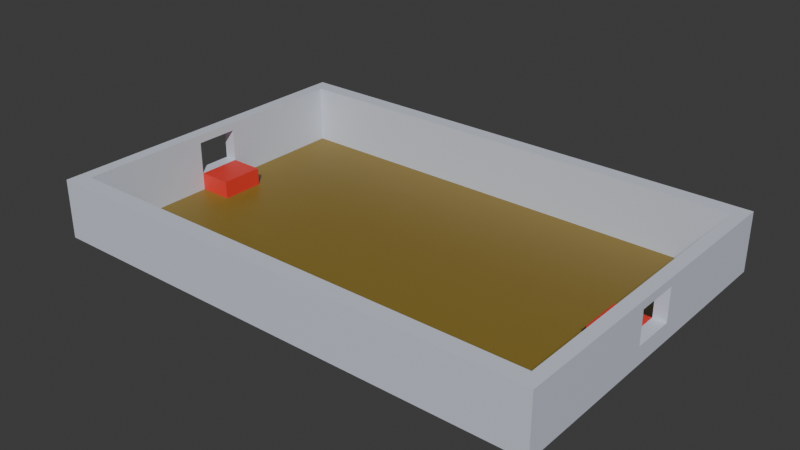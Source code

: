 # Source: level.blend  (saved by Blender 4.0.36; exported with 4.5.12 LTS)
import bpy
from mathutils import Matrix  # noqa: F401  (used for matrix-valued properties, if any)

bpy.ops.wm.read_factory_settings(use_empty=True)
scene = bpy.context.scene
scene.name = 'Scene'

# ---- collections
col_collection = bpy.data.collections.new('Collection'); scene.collection.children.link(col_collection)

# ---- materials (node trees are filled in below, after node groups)
mat_material = bpy.data.materials.new('Material')
mat_material_001 = bpy.data.materials.new('Material.001')
mat_material_002 = bpy.data.materials.new('Material.002')

# ---- material node trees
mat_material.use_nodes = True; mat_material.node_tree.nodes.clear()
_N = mat_material.node_tree.nodes; _L = mat_material.node_tree.links
n0 = _N.new('ShaderNodeBsdfPrincipled'); n0.name = 'Principled BSDF'; n0.location = (10, 300)
n0.inputs[0].default_value = (0.2484, 0.1709, 0.02828, 1.0)
n0.inputs[3].default_value = 1.45
n1 = _N.new('ShaderNodeOutputMaterial'); n1.name = 'Material Output'; n1.location = (300, 300)
_L.new(n0.outputs[0], n1.inputs[0])
n1.is_active_output = True
mat_material_001.use_nodes = True; mat_material_001.node_tree.nodes.clear()
_N = mat_material_001.node_tree.nodes; _L = mat_material_001.node_tree.links
n0 = _N.new('ShaderNodeBsdfPrincipled'); n0.name = 'Principled BSDF'; n0.location = (10, 300)
n0.inputs[0].default_value = (0.6552, 0.6983, 0.8004, 1.0)
n0.inputs[3].default_value = 1.45
n1 = _N.new('ShaderNodeOutputMaterial'); n1.name = 'Material Output'; n1.location = (300, 300)
_L.new(n0.outputs[0], n1.inputs[0])
n1.is_active_output = True
mat_material_002.use_nodes = True; mat_material_002.node_tree.nodes.clear()
_N = mat_material_002.node_tree.nodes; _L = mat_material_002.node_tree.links
n0 = _N.new('ShaderNodeBsdfPrincipled'); n0.name = 'Principled BSDF'; n0.location = (10, 300)
n0.inputs[0].default_value = (0.8001, 0.04381, 0.03184, 1.0)
n0.inputs[3].default_value = 1.45
n1 = _N.new('ShaderNodeOutputMaterial'); n1.name = 'Material Output'; n1.location = (300, 300)
_L.new(n0.outputs[0], n1.inputs[0])
n1.is_active_output = True

# ---- world
world_world = bpy.data.worlds.new('World'); scene.world = world_world
world_world.use_nodes = True; world_world.node_tree.nodes.clear()
_N = world_world.node_tree.nodes; _L = world_world.node_tree.links
n0 = _N.new('ShaderNodeOutputWorld'); n0.name = 'World Output'; n0.location = (300, 300)
n1 = _N.new('ShaderNodeBackground'); n1.name = 'Background'; n1.location = (10, 300)
n1.inputs[0].default_value = (0.05088, 0.05088, 0.05088, 1.0)
_L.new(n1.outputs[0], n0.inputs[0])
n0.is_active_output = True
world_world.color = (0.05088, 0.05088, 0.05088)
world_world.use_sun_shadow = False
world_world.sun_shadow_jitter_overblur = 0.0

# ---- meshes
me_plane = bpy.data.meshes.new('Plane')
me_plane.from_pydata([(-1.0, -1.0, 0.0), (-1.0, 1.0, 0.0), (0.0, -1.0, 0.0), (0.0, 1.0, 0.0), (-0.95, 1.0, 0.0), (-0.95, -1.0, 0.0), (-1.0, -0.9, 0.0), (0.0, -0.9, 0.0), (-0.95, -0.9, 0.0), (0.0, 0.905, 0.0), (-0.95, 0.905, 0.0), (-1.0, 0.905, 0.0), (-1.0, -0.9, 0.1996), (-1.0, -1.0, 0.1996), (-0.95, 1.0, 0.1996), (-1.0, 1.0, 0.1996), (-0.95, -1.0, 0.1996), (0.0, -1.0, 0.1996), (0.0, 0.905, 0.1996), (0.0, 1.0, 0.1996), (-0.95, 0.905, 0.1996), (-1.0, 0.905, 0.1996), (0.0, -0.9, 0.1996), (-0.95, -0.9, 0.1996), (-1.0, 0.6471, 0.0), (-1.0, 0.3893, 0.0), (-1.0, 0.1314, 0.0), (-1.0, -0.1264, 0.0), (-1.0, -0.3843, 0.0), (-1.0, -0.6421, 0.0), (0.0, -0.6421, 0.0), (0.0, -0.3843, 0.0), (0.0, -0.1264, 0.0), (0.0, 0.1314, 0.0), (0.0, 0.3893, 0.0), (0.0, 0.6471, 0.0), (-0.95, -0.6421, 0.0), (-0.95, -0.3843, 0.0), (-0.95, -0.1264, 0.0), (-0.95, 0.1314, 0.0), (-0.95, 0.3893, 0.0), (-0.95, 0.6471, 0.0), (-1.0, 0.6471, 0.1996), (-1.0, 0.3893, 0.1996), (-1.0, 0.1314, 0.1996), (-1.0, -0.1264, 0.1996), (-1.0, -0.3843, 0.1996), (-1.0, -0.6421, 0.1996), (-0.95, -0.6421, 0.1996), (-0.95, -0.3843, 0.1996), (-0.95, -0.1264, 0.1996), (-0.95, 0.1314, 0.1996), (-0.95, 0.3893, 0.1996), (-0.95, 0.6471, 0.1996), (-0.95, 1.0, 0.06987), (-1.0, 1.0, 0.06987), (-1.0, 0.905, 0.06987), (-1.0, -0.9, 0.06987), (0.0, 1.0, 0.06987), (-0.95, -0.9, 0.06987), (0.0, -0.9, 0.06987), (0.0, -1.0, 0.06987), (-0.95, -1.0, 0.06987), (-1.0, -1.0, 0.06987), (0.0, 0.905, 0.06987), (-0.95, 0.905, 0.06987), (-0.95, -0.6421, 0.06987), (-0.95, -0.3843, 0.06987), (-0.95, -0.1264, 0.06987), (-0.95, 0.1314, 0.06987), (-0.95, 0.3893, 0.06987), (-0.95, 0.6471, 0.06987), (-1.0, 0.6471, 0.06987), (-1.0, 0.3893, 0.06987), (-1.0, 0.1314, 0.06987), (-1.0, -0.1264, 0.06987), (-1.0, -0.3843, 0.06987), (-1.0, -0.6421, 0.06987), (-1.0, -0.9, 0.2329), (-1.0, -1.0, 0.2329), (-0.95, 1.0, 0.2329), (-1.0, 1.0, 0.2329), (-0.95, -1.0, 0.2329), (0.0, -1.0, 0.2329), (0.0, 0.905, 0.2329), (0.0, 1.0, 0.2329), (-0.95, 0.905, 0.2329), (-1.0, -0.6421, 0.2329), (0.0, -0.9, 0.2329), (-0.95, -0.9, 0.2329), (-0.95, 0.6471, 0.2329), (-1.0, 0.905, 0.2329), (-1.0, 0.6471, 0.2329), (-1.0, 0.3893, 0.2329), (-1.0, 0.1314, 0.2329), (-1.0, -0.1264, 0.2329), (-1.0, -0.3843, 0.2329), (-0.95, -0.6421, 0.2329), (-0.95, -0.3843, 0.2329), (-0.95, -0.1264, 0.2329), (-0.95, 0.1314, 0.2329), (-0.95, 0.3893, 0.2329)], [], [(54, 55, 15, 14), (60, 59, 23, 22), (58, 54, 14, 19), (55, 56, 21, 15), (77, 57, 12, 47), (41, 35, 9, 10), (17, 22, 88, 83), (44, 45, 95, 94), (20, 18, 84, 86), (51, 52, 101, 100), (12, 13, 79, 78), (61, 60, 22, 17), (63, 62, 16, 13), (62, 61, 17, 16), (65, 64, 18, 20), (71, 65, 20, 53), (64, 58, 19, 18), (57, 63, 13, 12), (59, 66, 48, 23), (66, 67, 49, 48), (67, 68, 50, 49), (44, 51, 50, 45), (69, 70, 52, 51), (70, 71, 53, 52), (47, 12, 78, 87), (43, 44, 94, 93), (50, 51, 100, 99), (42, 43, 93, 92), (15, 21, 91, 81), (49, 50, 99, 98), (8, 7, 30, 36), (36, 30, 31, 37), (37, 31, 32, 38), (38, 32, 33, 39), (39, 33, 34, 40), (40, 34, 35, 41), (56, 72, 42, 21), (72, 73, 43, 42), (73, 74, 44, 43), (75, 68, 69, 74), (75, 76, 46, 45), (76, 77, 47, 46), (28, 29, 77, 76), (27, 28, 76, 75), (26, 27, 75, 74), (25, 26, 74, 73), (24, 25, 73, 72), (11, 24, 72, 56), (40, 41, 71, 70), (39, 40, 70, 69), (38, 39, 69, 68), (37, 38, 68, 67), (36, 37, 67, 66), (8, 36, 66, 59), (6, 0, 63, 57), (9, 3, 58, 64), (41, 10, 65, 71), (10, 9, 64, 65), (5, 2, 61, 62), (0, 5, 62, 63), (2, 7, 60, 61), (29, 6, 57, 77), (1, 11, 56, 55), (3, 4, 54, 58), (7, 8, 59, 60), (4, 1, 55, 54), (86, 84, 85, 80), (91, 86, 80, 81), (79, 82, 89, 78), (82, 83, 88, 89), (92, 90, 86, 91), (78, 89, 97, 87), (87, 97, 98, 96), (96, 98, 99, 95), (95, 99, 100, 94), (94, 100, 101, 93), (93, 101, 90, 92), (14, 15, 81, 80), (52, 53, 90, 101), (45, 46, 96, 95), (16, 17, 83, 82), (46, 47, 87, 96), (18, 19, 85, 84), (23, 48, 97, 89), (22, 23, 89, 88), (19, 14, 80, 85), (48, 49, 98, 97), (53, 20, 86, 90), (13, 16, 82, 79), (21, 42, 92, 91), (50, 68, 75, 45), (51, 44, 74, 69)])
me_plane.polygons.foreach_set('material_index', [1, 1, 1, 1, 1, 0, 1, 1, 1, 1, 1, 1, 1, 1, 1, 1, 1, 1, 1, 1, 1, 1, 1, 1, 1, 1, 1, 1, 1, 1, 0, 0, 0, 0, 0, 0, 1, 1, 1, 1, 1, 1, 1, 1, 1, 1, 1, 1, 1, 1, 1, 1, 1, 1, 1, 1, 1, 1, 1, 1, 1, 1, 1, 1, 1, 1, 1, 1, 1, 1, 1, 1, 1, 1, 1, 1, 1, 1, 1, 1, 1, 1, 1, 1, 1, 1, 1, 1, 1, 1, 1, 1])
_uv = me_plane.uv_layers.new(name='UVMap')
_uv.uv.foreach_set('vector', [0.0, 0.0, 0.0, 0.0, 0.0, 0.0, 0.0, 0.0, 0.5, 0.05, 0.025, 0.05, 0.025, 0.05, 0.5, 0.05, 0.0, 0.0, 0.0, 0.0, 0.0, 0.0, 0.0, 0.0, 0.0, 0.0, 0.0, 0.0, 0.0, 0.0, 0.0, 0.0, 0.0, 0.0, 0.0, 0.0, 0.0, 0.0, 0.0, 0.0, 0.025, 0.8236, 0.5, 0.8236, 0.5, 0.9525, 0.025, 0.9525, 0.0, 0.0, 0.0, 0.0, 0.0, 0.0, 0.0, 0.0, 0.0, 0.0, 0.0, 0.0, 0.0, 0.0, 0.0, 0.0, 0.025, 0.9525, 0.5, 0.9525, 0.5, 0.9525, 0.025, 0.9525, 0.025, 0.5657, 0.025, 0.6946, 0.025, 0.6946, 0.025, 0.5657, 0.0, 0.0, 0.0, 0.0, 0.0, 0.0, 0.0, 0.0, 0.0, 0.0, 0.0, 0.0, 0.0, 0.0, 0.0, 0.0, 0.0, 0.0, 0.0, 0.0, 0.0, 0.0, 0.0, 0.0, 0.0, 0.0, 0.0, 0.0, 0.0, 0.0, 0.0, 0.0, 0.025, 0.9525, 0.5, 0.9525, 0.5, 0.9525, 0.025, 0.9525, 0.025, 0.8236, 0.025, 0.9525, 0.025, 0.9525, 0.025, 0.8236, 0.0, 0.0, 0.0, 0.0, 0.0, 0.0, 0.0, 0.0, 0.0, 0.0, 0.0, 0.0, 0.0, 0.0, 0.0, 0.0, 0.025, 0.05, 0.025, 0.1789, 0.025, 0.1789, 0.025, 0.05, 0.025, 0.1789, 0.025, 0.3079, 0.025, 0.3079, 0.025, 0.1789, 0.025, 0.3079, 0.025, 0.4368, 0.025, 0.4368, 0.025, 0.3079, 0.0, 0.0, 0.025, 0.5657, 0.025, 0.4368, 0.0, 0.0, 0.025, 0.5657, 0.025, 0.6946, 0.025, 0.6946, 0.025, 0.5657, 0.025, 0.6946, 0.025, 0.8236, 0.025, 0.8236, 0.025, 0.6946, 0.0, 0.0, 0.0, 0.0, 0.0, 0.0, 0.0, 0.0, 0.0, 0.0, 0.0, 0.0, 0.0, 0.0, 0.0, 0.0, 0.025, 0.4368, 0.025, 0.5657, 0.025, 0.5657, 0.025, 0.4368, 0.0, 0.0, 0.0, 0.0, 0.0, 0.0, 0.0, 0.0, 0.0, 0.0, 0.0, 0.0, 0.0, 0.0, 0.0, 0.0, 0.025, 0.3079, 0.025, 0.4368, 0.025, 0.4368, 0.025, 0.3079, 0.025, 0.05, 0.5, 0.05, 0.5, 0.1789, 0.025, 0.1789, 0.025, 0.1789, 0.5, 0.1789, 0.5, 0.3079, 0.025, 0.3079, 0.025, 0.3079, 0.5, 0.3079, 0.5, 0.4368, 0.025, 0.4368, 0.025, 0.4368, 0.5, 0.4368, 0.5, 0.5657, 0.025, 0.5657, 0.025, 0.5657, 0.5, 0.5657, 0.5, 0.6946, 0.025, 0.6946, 0.025, 0.6946, 0.5, 0.6946, 0.5, 0.8236, 0.025, 0.8236, 0.0, 0.0, 0.0, 0.0, 0.0, 0.0, 0.0, 0.0, 0.0, 0.0, 0.0, 0.0, 0.0, 0.0, 0.0, 0.0, 0.0, 0.0, 0.0, 0.0, 0.0, 0.0, 0.0, 0.0, 0.0, 0.0, 0.025, 0.4368, 0.025, 0.5657, 0.0, 0.0, 0.0, 0.0, 0.0, 0.0, 0.0, 0.0, 0.0, 0.0, 0.0, 0.0, 0.0, 0.0, 0.0, 0.0, 0.0, 0.0, 0.0, 0.0, 0.0, 0.0, 0.0, 0.0, 0.0, 0.0, 0.0, 0.0, 0.0, 0.0, 0.0, 0.0, 0.0, 0.0, 0.0, 0.0, 0.0, 0.0, 0.0, 0.0, 0.0, 0.0, 0.0, 0.0, 0.0, 0.0, 0.0, 0.0, 0.0, 0.0, 0.0, 0.0, 0.0, 0.0, 0.0, 0.0, 0.0, 0.0, 0.0, 0.0, 0.0, 0.0, 0.0, 0.0, 0.0, 0.0, 0.025, 0.6946, 0.025, 0.8236, 0.025, 0.8236, 0.025, 0.6946, 0.025, 0.5657, 0.025, 0.6946, 0.025, 0.6946, 0.025, 0.5657, 0.025, 0.4368, 0.025, 0.5657, 0.025, 0.5657, 0.025, 0.4368, 0.025, 0.3079, 0.025, 0.4368, 0.025, 0.4368, 0.025, 0.3079, 0.025, 0.1789, 0.025, 0.3079, 0.025, 0.3079, 0.025, 0.1789, 0.025, 0.05, 0.025, 0.1789, 0.025, 0.1789, 0.025, 0.05, 0.0, 0.0, 0.0, 0.0, 0.0, 0.0, 0.0, 0.0, 0.0, 0.0, 0.0, 0.0, 0.0, 0.0, 0.0, 0.0, 0.025, 0.8236, 0.025, 0.9525, 0.025, 0.9525, 0.025, 0.8236, 0.025, 0.9525, 0.5, 0.9525, 0.5, 0.9525, 0.025, 0.9525, 0.0, 0.0, 0.0, 0.0, 0.0, 0.0, 0.0, 0.0, 0.0, 0.0, 0.0, 0.0, 0.0, 0.0, 0.0, 0.0, 0.0, 0.0, 0.0, 0.0, 0.0, 0.0, 0.0, 0.0, 0.0, 0.0, 0.0, 0.0, 0.0, 0.0, 0.0, 0.0, 0.0, 0.0, 0.0, 0.0, 0.0, 0.0, 0.0, 0.0, 0.0, 0.0, 0.0, 0.0, 0.0, 0.0, 0.0, 0.0, 0.5, 0.05, 0.025, 0.05, 0.025, 0.05, 0.5, 0.05, 0.0, 0.0, 0.0, 0.0, 0.0, 0.0, 0.0, 0.0, 0.025, 0.9525, 0.5, 0.9525, 0.5, 1.0, 0.025, 1.0, 0.0, 0.9525, 0.025, 0.9525, 0.025, 1.0, 0.0, 1.0, 0.0, 0.0, 0.025, 0.0, 0.025, 0.05, 0.0, 0.05, 0.025, 0.0, 0.5, 0.0, 0.5, 0.05, 0.025, 0.05, 0.0, 0.8236, 0.025, 0.8236, 0.025, 0.9525, 0.0, 0.9525, 0.0, 0.05, 0.025, 0.05, 0.025, 0.1789, 0.0, 0.1789, 0.0, 0.1789, 0.025, 0.1789, 0.025, 0.3079, 0.0, 0.3079, 0.0, 0.3079, 0.025, 0.3079, 0.025, 0.4368, 0.0, 0.4368, 0.0, 0.4368, 0.025, 0.4368, 0.025, 0.5657, 0.0, 0.5657, 0.0, 0.5657, 0.025, 0.5657, 0.025, 0.6946, 0.0, 0.6946, 0.0, 0.6946, 0.025, 0.6946, 0.025, 0.8236, 0.0, 0.8236, 0.0, 0.0, 0.0, 0.0, 0.0, 0.0, 0.0, 0.0, 0.025, 0.6946, 0.025, 0.8236, 0.025, 0.8236, 0.025, 0.6946, 0.0, 0.0, 0.0, 0.0, 0.0, 0.0, 0.0, 0.0, 0.0, 0.0, 0.0, 0.0, 0.0, 0.0, 0.0, 0.0, 0.0, 0.0, 0.0, 0.0, 0.0, 0.0, 0.0, 0.0, 0.0, 0.0, 0.0, 0.0, 0.0, 0.0, 0.0, 0.0, 0.025, 0.05, 0.025, 0.1789, 0.025, 0.1789, 0.025, 0.05, 0.5, 0.05, 0.025, 0.05, 0.025, 0.05, 0.5, 0.05, 0.0, 0.0, 0.0, 0.0, 0.0, 0.0, 0.0, 0.0, 0.025, 0.1789, 0.025, 0.3079, 0.025, 0.3079, 0.025, 0.1789, 0.025, 0.8236, 0.025, 0.9525, 0.025, 0.9525, 0.025, 0.8236, 0.0, 0.0, 0.0, 0.0, 0.0, 0.0, 0.0, 0.0, 0.0, 0.0, 0.0, 0.0, 0.0, 0.0, 0.0, 0.0, 0.025, 0.4368, 0.025, 0.4368, 0.0, 0.0, 0.0, 0.0, 0.025, 0.5657, 0.0, 0.0, 0.0, 0.0, 0.025, 0.5657])
me_plane.materials.append(mat_material)
me_plane.materials.append(mat_material_001)
me_plane.update()
me_cube = bpy.data.meshes.new('Cube')
me_cube.from_pydata([(-1.0, -1.0, -1.0), (-1.0, -1.0, 1.0), (-1.0, 1.0, -1.0), (-1.0, 1.0, 1.0), (1.0, -1.0, -1.0), (1.0, -1.0, 1.0), (1.0, 1.0, -1.0), (1.0, 1.0, 1.0)], [], [(0, 1, 3, 2), (2, 3, 7, 6), (6, 7, 5, 4), (4, 5, 1, 0), (2, 6, 4, 0), (7, 3, 1, 5)])
_uv = me_cube.uv_layers.new(name='UVMap')
_uv.uv.foreach_set('vector', [0.375, 0.0, 0.625, 0.0, 0.625, 0.25, 0.375, 0.25, 0.375, 0.25, 0.625, 0.25, 0.625, 0.5, 0.375, 0.5, 0.375, 0.5, 0.625, 0.5, 0.625, 0.75, 0.375, 0.75, 0.375, 0.75, 0.625, 0.75, 0.625, 1.0, 0.375, 1.0, 0.125, 0.5, 0.375, 0.5, 0.375, 0.75, 0.125, 0.75, 0.625, 0.5, 0.875, 0.5, 0.875, 0.75, 0.625, 0.75])
me_cube.update()
me_cube_001 = bpy.data.meshes.new('Cube.001')
me_cube_001.from_pydata([(-1.0, -1.0, -1.0), (-1.0, -1.0, 1.0), (-1.0, 1.0, -1.0), (-1.0, 1.0, 1.0), (1.0, -1.0, -1.0), (1.0, -1.0, 1.0), (1.0, 1.0, -1.0), (1.0, 1.0, 1.0)], [], [(0, 1, 3, 2), (2, 3, 7, 6), (6, 7, 5, 4), (4, 5, 1, 0), (2, 6, 4, 0), (7, 3, 1, 5)])
_uv = me_cube_001.uv_layers.new(name='UVMap')
_uv.uv.foreach_set('vector', [0.375, 0.0, 0.625, 0.0, 0.625, 0.25, 0.375, 0.25, 0.375, 0.25, 0.625, 0.25, 0.625, 0.5, 0.375, 0.5, 0.375, 0.5, 0.625, 0.5, 0.625, 0.75, 0.375, 0.75, 0.375, 0.75, 0.625, 0.75, 0.625, 1.0, 0.375, 1.0, 0.125, 0.5, 0.375, 0.5, 0.375, 0.75, 0.125, 0.75, 0.625, 0.5, 0.875, 0.5, 0.875, 0.75, 0.625, 0.75])
me_cube_001.update()
me_cube_002 = bpy.data.meshes.new('Cube.002')
me_cube_002.from_pydata([(-1.0, -1.264, -0.05), (-1.0, -1.264, 1.0), (-1.0, 1.314, -0.05), (-1.0, 1.314, 1.0), (1.0, -1.264, -0.05), (1.0, -1.264, 1.0), (1.0, 1.314, -0.05), (1.0, 1.314, 1.0)], [], [(0, 1, 3, 2), (2, 3, 7, 6), (6, 7, 5, 4), (4, 5, 1, 0), (2, 6, 4, 0), (7, 3, 1, 5)])
_uv = me_cube_002.uv_layers.new(name='UVMap')
_uv.uv.foreach_set('vector', [0.375, 0.0, 0.625, 0.0, 0.625, 0.25, 0.375, 0.25, 0.375, 0.25, 0.625, 0.25, 0.625, 0.5, 0.375, 0.5, 0.375, 0.5, 0.625, 0.5, 0.625, 0.75, 0.375, 0.75, 0.375, 0.75, 0.625, 0.75, 0.625, 1.0, 0.375, 1.0, 0.125, 0.5, 0.375, 0.5, 0.375, 0.75, 0.125, 0.75, 0.625, 0.5, 0.875, 0.5, 0.875, 0.75, 0.625, 0.75])
me_cube_002.materials.append(mat_material_002)
me_cube_002.update()
me_cube_003 = bpy.data.meshes.new('Cube.003')
me_cube_003.from_pydata([(-1.0, -1.264, -0.05), (-1.0, -1.264, 1.0), (-1.0, 1.314, -0.05), (-1.0, 1.314, 1.0), (1.0, -1.264, -0.05), (1.0, -1.264, 1.0), (1.0, 1.314, -0.05), (1.0, 1.314, 1.0)], [], [(0, 1, 3, 2), (2, 3, 7, 6), (6, 7, 5, 4), (4, 5, 1, 0), (2, 6, 4, 0), (7, 3, 1, 5)])
_uv = me_cube_003.uv_layers.new(name='UVMap')
_uv.uv.foreach_set('vector', [0.375, 0.0, 0.625, 0.0, 0.625, 0.25, 0.375, 0.25, 0.375, 0.25, 0.625, 0.25, 0.625, 0.5, 0.375, 0.5, 0.375, 0.5, 0.625, 0.5, 0.625, 0.75, 0.375, 0.75, 0.375, 0.75, 0.625, 0.75, 0.625, 1.0, 0.375, 1.0, 0.125, 0.5, 0.375, 0.5, 0.375, 0.75, 0.125, 0.75, 0.625, 0.5, 0.875, 0.5, 0.875, 0.75, 0.625, 0.75])
me_cube_003.materials.append(mat_material_002)
me_cube_003.update()

# ---- objects
ob_plane_col = bpy.data.objects.new('Plane-col', me_plane)
ob_postac_noimp = bpy.data.objects.new('postac-noimp', me_cube)
ob_paczka_noimp = bpy.data.objects.new('paczka-noimp', me_cube_001)
ob_cube_noimp = bpy.data.objects.new('Cube-noimp', me_cube_002)
ob_cube_001_noimp = bpy.data.objects.new('Cube.001-noimp', me_cube_003)

# ---- transforms, parenting, visibility, modifiers, constraints
ob_plane_col.location = (0.0, 0.0, 0.0)
ob_plane_col.scale = (15.0, 10.0, 15.03)
_m = ob_plane_col.modifiers.new('Mirror', 'MIRROR')
ob_postac_noimp.location = (-0.03228, -2.242, 0.75)
ob_postac_noimp.scale = (0.65, 0.75, 0.75)
ob_postac_noimp.hide_render = True
ob_paczka_noimp.location = (-0.03024, -1.066, 0.57)
ob_paczka_noimp.scale = (0.3727, 0.3727, 0.3727)
ob_paczka_noimp.hide_render = True
ob_cube_noimp.location = (-13.25, 0.0, 0.05)
ob_cube_001_noimp.location = (13.25, 0.0, 0.05)

# ---- collection membership
col_collection.objects.link(ob_plane_col)
col_collection.objects.link(ob_postac_noimp)
col_collection.objects.link(ob_paczka_noimp)
col_collection.objects.link(ob_cube_noimp)
col_collection.objects.link(ob_cube_001_noimp)

# ---- scene / render settings (as saved in the file)
scene.frame_start = 1; scene.frame_end = 250; scene.frame_set(1)
scene.render.engine = 'CYCLES'
scene.cycles.samples = 200
scene.cycles.sampling_pattern = 'TABULATED_SOBOL'
bpy.context.view_layer.update()

# ---- added for rendering (the .blend has no active camera and no usable light): camera, sun
cam_auto = bpy.data.cameras.new('AutoCamera')
cam_auto.lens = 50.0
cam_auto.sensor_width = 36.0
cam_auto.clip_end = 1000.0
ob_auto_camera = bpy.data.objects.new('AutoCamera', cam_auto)
scene.collection.objects.link(ob_auto_camera)
ob_auto_camera.location = (33.5163, -40.2195, 28.563)
ob_auto_camera.rotation_euler = (1.09748, -7.21219e-08, 0.694738)
scene.camera = ob_auto_camera
light_auto_sun = bpy.data.lights.new('AutoSun', 'SUN')
light_auto_sun.energy = 3.0
light_auto_sun.angle = 0.0523599
ob_auto_sun = bpy.data.objects.new('AutoSun', light_auto_sun)
scene.collection.objects.link(ob_auto_sun)
ob_auto_sun.rotation_euler = (0.872665, 0.174533, 0.523599)
bpy.context.view_layer.update()
